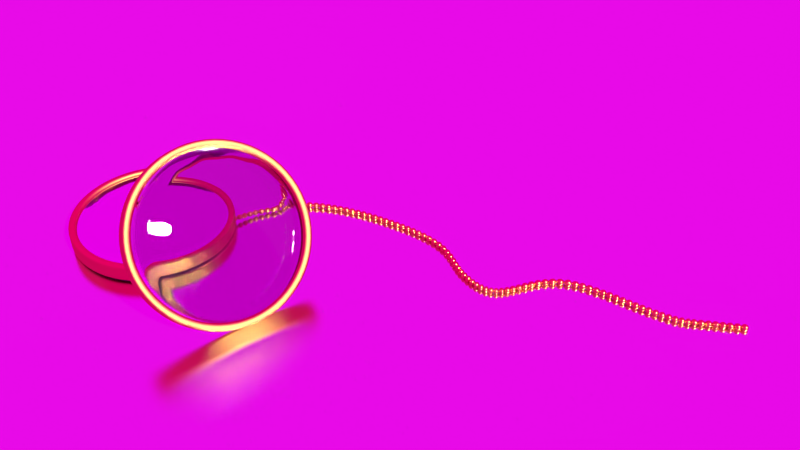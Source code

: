 # Source: Monocle.blend  (saved by Blender 2.63.0; exported with 4.5.12 LTS)
import bpy
from mathutils import Matrix  # noqa: F401  (used for matrix-valued properties, if any)

bpy.ops.wm.read_factory_settings(use_empty=True)
scene = bpy.context.scene
scene.name = 'Scene'

# ---- collections
col_collection_1 = bpy.data.collections.new('Collection 1'); scene.collection.children.link(col_collection_1)

# ---- images (referenced by path relative to the original .blend; pixels are not part of the script)
import os
ASSET_DIR = os.environ.get("B2B_ASSET_DIR", "")  # directory of the original .blend (textures are referenced by path, not embedded)
HERE = os.path.dirname(os.path.abspath(__file__))  # packed textures are extracted next to this script under _unpacked/

def load_image(name, relpath, width, height, colorspace="sRGB"):
    """Load a texture the original file referenced (path relative to the .blend, or extracted next to this script)."""
    p = next((c for c in (os.path.join(HERE, relpath), os.path.join(ASSET_DIR, relpath)) if relpath and os.path.exists(c)), "")
    if p:
        img = bpy.data.images.load(p, check_existing=True)
        img.name = name
    else:  # same state as the original file: an image datablock whose file is absent (Cycles renders it pink)
        img = bpy.data.images.new(name, width, height)
        img.source = "FILE"
        img.filepath = "//" + (relpath or name)
    img.colorspace_settings.name = colorspace
    return img
img_openfootagenet_werfenweng_austria_low_hdr = load_image('OpenfootageNET_Werfenweng_Austria_low.hdr', 'OpenfootageNET_Werfenweng_Austria_low.hdr', 1024, 1024, 'sRGB')

# ---- materials (node trees are filled in below, after node groups)
mat_body = bpy.data.materials.new('Body')
mat_body.alpha_threshold = 0.0
mat_body.roughness = 0.5
mat_body.line_color = (0.0, 0.0, 0.0, 1.0)
mat_glass = bpy.data.materials.new('Glass')
mat_glass.alpha_threshold = 0.0
mat_glass.roughness = 0.5
mat_glass.line_color = (0.0, 0.0, 0.0, 1.0)
mat_material_003 = bpy.data.materials.new('Material.003')
mat_material_003.alpha_threshold = 0.0
mat_material_003.roughness = 0.5
mat_material_003.line_color = (0.0, 0.0, 0.0, 1.0)
mat_material_001 = bpy.data.materials.new('Material.001')
mat_material_001.alpha_threshold = 0.0
mat_material_001.roughness = 0.5
mat_material_001.line_color = (0.0, 0.0, 0.0, 1.0)

# ---- material node trees
mat_body.use_nodes = True; mat_body.node_tree.nodes.clear()
_N = mat_body.node_tree.nodes; _L = mat_body.node_tree.links
n0 = _N.new('ShaderNodeOutputMaterial'); n0.name = 'Material Output'; n0.location = (300, 300)
n0.width = 120
n1 = _N.new('ShaderNodeBsdfAnisotropic'); n1.name = 'Glossy BSDF'; n1.location = (100, 300)
n1.distribution = 'BECKMANN'
n1.inputs[0].default_value = (0.8, 0.4846, 0.1193, 1.0)
n1.inputs[1].default_value = 0.5477
_L.new(n1.outputs[0], n0.inputs[0])
n0.is_active_output = True
mat_glass.use_nodes = True; mat_glass.node_tree.nodes.clear()
_N = mat_glass.node_tree.nodes; _L = mat_glass.node_tree.links
n0 = _N.new('ShaderNodeOutputMaterial'); n0.name = 'Material Output'; n0.location = (300, 300)
n0.width = 120
n1 = _N.new('ShaderNodeBsdfGlass'); n1.name = 'Glass BSDF'; n1.location = (100, 300)
n1.distribution = 'BECKMANN'
n1.inputs[0].default_value = (0.8, 0.8, 0.8, 1.0)
n1.inputs[2].default_value = 1.45
_L.new(n1.outputs[0], n0.inputs[0])
n0.is_active_output = True
mat_material_003.use_nodes = True; mat_material_003.node_tree.nodes.clear()
_N = mat_material_003.node_tree.nodes; _L = mat_material_003.node_tree.links
n0 = _N.new('ShaderNodeOutputMaterial'); n0.name = 'Material Output'; n0.location = (300, 300)
n0.width = 120
n1 = _N.new('ShaderNodeBsdfAnisotropic'); n1.name = 'Glossy BSDF'; n1.location = (100, 300)
n1.distribution = 'BECKMANN'
n1.inputs[0].default_value = (0.8, 0.485, 0.119, 1.0)
n1.inputs[1].default_value = 0.3162
_L.new(n1.outputs[0], n0.inputs[0])
n0.is_active_output = True
mat_material_001.use_nodes = True; mat_material_001.node_tree.nodes.clear()
_N = mat_material_001.node_tree.nodes; _L = mat_material_001.node_tree.links
n0 = _N.new('ShaderNodeOutputMaterial'); n0.name = 'Material Output'; n0.location = (300, 300)
n0.width = 120
n1 = _N.new('ShaderNodeMixShader'); n1.name = 'Mix Shader'; n1.location = (100, 300)
n1.width = 150
n1.inputs[0].default_value = 0.2
n2 = _N.new('ShaderNodeBsdfAnisotropic'); n2.name = 'Glossy BSDF'; n2.location = (-100, 300)
n2.distribution = 'BECKMANN'
n2.inputs[0].default_value = (1.0, 1.0, 1.0, 1.0)
n2.inputs[1].default_value = 0.2236
n3 = _N.new('ShaderNodeBsdfDiffuse'); n3.name = 'Diffuse BSDF'; n3.location = (-100, 300)
n3.inputs[0].default_value = (0.02365, 0.02365, 0.02365, 1.0)
n3.inputs[1].default_value = 0.2
_L.new(n1.outputs[0], n0.inputs[0])
_L.new(n2.outputs[0], n1.inputs[1])
_L.new(n3.outputs[0], n1.inputs[2])
n0.is_active_output = True

# ---- world
world_world = bpy.data.worlds.new('World'); scene.world = world_world
world_world.use_nodes = True; world_world.node_tree.nodes.clear()
_N = world_world.node_tree.nodes; _L = world_world.node_tree.links
n0 = _N.new('ShaderNodeOutputWorld'); n0.name = 'World Output'; n0.location = (300, 300)
n0.width = 120
n1 = _N.new('ShaderNodeBackground'); n1.name = 'Background'; n1.location = (10, 300)
n1.width = 150
n2 = _N.new('ShaderNodeTexEnvironment'); n2.name = 'Environment Texture'; n2.location = (-190, 300)
n2.width = 150
n2.image = img_openfootagenet_werfenweng_austria_low_hdr
_L.new(n1.outputs[0], n0.inputs[0])
_L.new(n2.outputs[0], n1.inputs[0])
n0.is_active_output = True
world_world.color = (0.0, 0.0, 0.0)
world_world.use_sun_shadow = False
world_world.sun_shadow_jitter_overblur = 0.0
world_world.cycles.sampling_method = 'MANUAL'
world_world.cycles.sample_map_resolution = 256

# ---- cameras
cam_camera = bpy.data.cameras.new('Camera')
cam_camera.clip_end = 100.0
cam_camera.lens = 35.0
cam_camera.sensor_width = 32.0
cam_camera.sensor_height = 18.0
cam_camera.ortho_scale = 7.314
cam_camera.dof.focus_distance = 0.0

# ---- meshes
me_circle_003 = bpy.data.meshes.new('Circle.003')
me_circle_003.from_pydata([(0.0, 0.0, 0.1), (0.0, 1.0, 0.0), (-0.3827, 0.9239, 0.0), (-0.7071, 0.7071, 0.0), (-0.9239, 0.3827, 0.0), (-1.0, -4.371e-08, 0.0), (-0.9239, -0.3827, 0.0), (-0.7071, -0.7071, 0.0), (-0.3827, -0.9239, 0.0), (-1.51e-07, -1.0, 0.0), (0.3827, -0.9239, 0.0), (0.7071, -0.7071, 0.0), (0.9239, -0.3827, 0.0), (1.0, 1.192e-08, 0.0), (0.9239, 0.3827, 0.0), (0.7071, 0.7071, 0.0), (0.3827, 0.9239, 0.0), (0.0, 0.0, -0.2), (0.0, 1.0, -0.1), (-0.3827, 0.9239, -0.1), (-0.7071, 0.7071, -0.1), (-0.9239, 0.3827, -0.1), (-1.0, -4.371e-08, -0.1), (-0.9239, -0.3827, -0.1), (-0.7071, -0.7071, -0.1), (-0.3827, -0.9239, -0.1), (-1.51e-07, -1.0, -0.1), (0.3827, -0.9239, -0.1), (0.7071, -0.7071, -0.1), (0.9239, -0.3827, -0.1), (1.0, 1.192e-08, -0.1), (0.9239, 0.3827, -0.1), (0.7071, 0.7071, -0.1), (0.3827, 0.9239, -0.1), (4.843e-09, 1.1, 0.005), (-0.421, 1.016, 0.005), (-0.7778, 0.7778, 0.005), (-1.016, 0.421, 0.005), (-1.1, -4.939e-08, 0.005), (-1.016, -0.421, 0.005), (-0.7778, -0.7778, 0.005), (-0.421, -1.016, 0.005), (-1.613e-07, -1.1, 0.005), (0.421, -1.016, 0.005), (0.7778, -0.7778, 0.005), (1.016, -0.421, 0.005), (1.1, 1.181e-08, 0.005), (1.016, 0.421, 0.005), (0.7778, 0.7778, 0.005), (0.421, 1.016, 0.005), (4.843e-09, 1.1, -0.105), (-0.421, 1.016, -0.105), (-0.7778, 0.7778, -0.105), (-1.016, 0.421, -0.105), (-1.1, -4.939e-08, -0.105), (-1.016, -0.421, -0.105), (-0.7778, -0.7778, -0.105), (-0.421, -1.016, -0.105), (-1.613e-07, -1.1, -0.105), (0.421, -1.016, -0.105), (0.7778, -0.7778, -0.105), (1.016, -0.421, -0.105), (1.1, 1.181e-08, -0.105), (1.016, 0.421, -0.105), (0.7778, 0.7778, -0.105), (0.421, 1.016, -0.105), (0.0, 1.0, 0.058), (-0.3827, 0.9239, 0.058), (-0.7071, 0.7071, 0.058), (-0.9239, 0.3827, 0.058), (-1.0, -4.371e-08, 0.058), (-0.9239, -0.3827, 0.058), (-0.7071, -0.7071, 0.058), (-0.3827, -0.9239, 0.058), (-1.51e-07, -1.0, 0.058), (0.3827, -0.9239, 0.058), (0.7071, -0.7071, 0.058), (0.9239, -0.3827, 0.058), (1.0, 1.192e-08, 0.058), (0.9239, 0.3827, 0.058), (0.7071, 0.7071, 0.058), (0.3827, 0.9239, 0.058), (0.0, 1.0, -0.158), (-0.3827, 0.9239, -0.158), (-0.7071, 0.7071, -0.158), (-0.9239, 0.3827, -0.158), (-1.0, -4.371e-08, -0.158), (-0.9239, -0.3827, -0.158), (-0.7071, -0.7071, -0.158), (-0.3827, -0.9239, -0.158), (-1.51e-07, -1.0, -0.158), (0.3827, -0.9239, -0.158), (0.7071, -0.7071, -0.158), (0.9239, -0.3827, -0.158), (1.0, 1.192e-08, -0.158), (0.9239, 0.3827, -0.158), (0.7071, 0.7071, -0.158), (0.3827, 0.9239, -0.158), (4.843e-09, 1.1, 0.0688), (-0.421, 1.016, 0.0688), (-0.7778, 0.7778, 0.0688), (-1.016, 0.421, 0.0688), (-1.1, -4.939e-08, 0.0688), (-1.016, -0.421, 0.0688), (-0.7778, -0.7778, 0.0688), (-0.421, -1.016, 0.0688), (-1.613e-07, -1.1, 0.0688), (0.421, -1.016, 0.0688), (0.7778, -0.7778, 0.0688), (1.016, -0.421, 0.0688), (1.1, 1.181e-08, 0.0688), (1.016, 0.421, 0.0688), (0.7778, 0.7778, 0.0688), (0.421, 1.016, 0.0688), (4.843e-09, 1.1, -0.1688), (-0.421, 1.016, -0.1688), (-0.7778, 0.7778, -0.1688), (-1.016, 0.421, -0.1688), (-1.1, -4.939e-08, -0.1688), (-1.016, -0.421, -0.1688), (-0.7778, -0.7778, -0.1688), (-0.421, -1.016, -0.1688), (-1.613e-07, -1.1, -0.1688), (0.421, -1.016, -0.1688), (0.7778, -0.7778, -0.1688), (1.016, -0.421, -0.1688), (1.1, 1.181e-08, -0.1688), (1.016, 0.421, -0.1688), (0.7778, 0.7778, -0.1688), (0.421, 1.016, -0.1688)], [], [(0, 2, 1), (0, 3, 2), (0, 4, 3), (0, 5, 4), (0, 6, 5), (0, 7, 6), (0, 8, 7), (0, 9, 8), (0, 10, 9), (0, 11, 10), (0, 12, 11), (0, 13, 12), (0, 14, 13), (0, 15, 14), (0, 16, 15), (0, 1, 16), (17, 18, 19), (17, 19, 20), (17, 20, 21), (17, 21, 22), (17, 22, 23), (17, 23, 24), (17, 24, 25), (17, 25, 26), (17, 26, 27), (17, 27, 28), (17, 28, 29), (17, 29, 30), (17, 30, 31), (17, 31, 32), (17, 32, 33), (17, 33, 18), (68, 67, 2, 3), (67, 66, 1, 2), (129, 128, 64, 65), (126, 125, 61, 62), (123, 122, 58, 59), (120, 119, 55, 56), (117, 116, 52, 53), (113, 98, 34, 49), (47, 46, 110, 111), (44, 43, 107, 108), (41, 40, 104, 105), (38, 37, 101, 102), (35, 34, 98, 99), (32, 31, 95, 96), (29, 28, 92, 93), (26, 25, 89, 90), (57, 56, 40, 41), (65, 64, 48, 49), (52, 51, 35, 36), (60, 59, 43, 44), (55, 54, 38, 39), (63, 62, 46, 47), (58, 57, 41, 42), (49, 34, 50, 65), (53, 52, 36, 37), (61, 60, 44, 45), (51, 50, 34, 35), (56, 55, 39, 40), (64, 63, 47, 48), (59, 58, 42, 43), (54, 53, 37, 38), (62, 61, 45, 46), (23, 22, 86, 87), (20, 19, 83, 84), (19, 18, 82, 83), (81, 80, 15, 16), (78, 77, 12, 13), (75, 74, 9, 10), (72, 71, 6, 7), (69, 68, 3, 4), (128, 127, 63, 64), (125, 124, 60, 61), (122, 121, 57, 58), (119, 118, 54, 55), (116, 115, 51, 52), (49, 48, 112, 113), (46, 45, 109, 110), (43, 42, 106, 107), (90, 89, 121, 122), (106, 105, 73, 74), (93, 92, 124, 125), (109, 108, 76, 77), (96, 95, 127, 128), (112, 111, 79, 80), (86, 85, 117, 118), (102, 101, 69, 70), (89, 88, 120, 121), (105, 104, 72, 73), (92, 91, 123, 124), (108, 107, 75, 76), (95, 94, 126, 127), (111, 110, 78, 79), (129, 114, 82, 97), (81, 66, 98, 113), (103, 102, 70, 71), (87, 86, 118, 119), (100, 99, 67, 68), (84, 83, 115, 116), (99, 98, 66, 67), (83, 82, 114, 115), (113, 112, 80, 81), (97, 96, 128, 129), (110, 109, 77, 78), (94, 93, 125, 126), (107, 106, 74, 75), (91, 90, 122, 123), (104, 103, 71, 72), (88, 87, 119, 120), (101, 100, 68, 69), (85, 84, 116, 117), (71, 70, 5, 6), (74, 73, 8, 9), (77, 76, 11, 12), (80, 79, 14, 15), (22, 21, 85, 86), (25, 24, 88, 89), (28, 27, 91, 92), (31, 30, 94, 95), (97, 82, 18, 33), (36, 35, 99, 100), (39, 38, 102, 103), (42, 41, 105, 106), (45, 44, 108, 109), (48, 47, 111, 112), (115, 114, 50, 51), (118, 117, 53, 54), (121, 120, 56, 57), (124, 123, 59, 60), (127, 126, 62, 63), (65, 50, 114, 129), (70, 69, 4, 5), (73, 72, 7, 8), (76, 75, 10, 11), (79, 78, 13, 14), (16, 1, 66, 81), (21, 20, 84, 85), (24, 23, 87, 88), (27, 26, 90, 91), (30, 29, 93, 94), (33, 32, 96, 97), (37, 36, 100, 101), (40, 39, 103, 104)])
me_circle_003.polygons.foreach_set('use_smooth', [True] * 144)
me_circle_003.polygons.foreach_set('material_index', [1, 1, 1, 1, 1, 1, 1, 1, 1, 1, 1, 1, 1, 1, 1, 1, 1, 1, 1, 1, 1, 1, 1, 1, 1, 1, 1, 1, 1, 1, 1, 1, 0, 0, 0, 0, 0, 0, 0, 0, 0, 0, 0, 0, 0, 0, 0, 0, 0, 0, 0, 0, 0, 0, 0, 0, 0, 0, 0, 0, 0, 0, 0, 0, 0, 0, 0, 0, 0, 0, 0, 0, 0, 0, 0, 0, 0, 0, 0, 0, 0, 0, 0, 0, 0, 0, 0, 0, 0, 0, 0, 0, 0, 0, 0, 0, 0, 0, 0, 0, 0, 0, 0, 0, 0, 0, 0, 0, 0, 0, 0, 0, 0, 0, 0, 0, 0, 0, 0, 0, 0, 0, 0, 0, 0, 0, 0, 0, 0, 0, 0, 0, 0, 0, 0, 0, 0, 0, 0, 0, 0, 0, 0, 0])
_k = {(1, 2): 1.0, (2, 3): 1.0, (3, 4): 1.0, (4, 5): 1.0, (5, 6): 1.0, (6, 7): 1.0, (7, 8): 1.0, (8, 9): 1.0, (9, 10): 1.0, (10, 11): 1.0, (11, 12): 1.0, (12, 13): 1.0, (13, 14): 1.0, (14, 15): 1.0, (15, 16): 1.0, (1, 16): 1.0, (18, 19): 1.0, (19, 20): 1.0, (20, 21): 1.0, (21, 22): 1.0, (22, 23): 1.0, (23, 24): 1.0, (24, 25): 1.0, (25, 26): 1.0, (26, 27): 1.0, (27, 28): 1.0, (28, 29): 1.0, (29, 30): 1.0, (30, 31): 1.0, (31, 32): 1.0, (32, 33): 1.0, (18, 33): 1.0}
me_circle_003.attributes.new('crease_edge', 'FLOAT', 'EDGE').data.foreach_set('value', [_k.get((min(e.vertices), max(e.vertices)), 0.0) for e in me_circle_003.edges])
me_circle_003.materials.append(mat_body)
me_circle_003.materials.append(mat_glass)
me_circle_003.use_remesh_preserve_volume = False
me_circle_003.use_remesh_preserve_attributes = False
me_circle_003.use_mirror_vertex_groups = False
me_circle_003.update()
me_sphere = bpy.data.meshes.new('Sphere')
me_sphere.from_pydata([(-0.1951, 0.0, 0.9808), (-0.3827, 0.0, 0.9239), (-0.5556, 0.0, 0.8315), (-0.7071, 0.0, 0.7071), (-0.8315, 0.0, 0.5556), (-0.9239, 0.0, 0.3827), (-0.9808, 0.0, 0.1951), (-1.0, 0.0, 7.55e-08), (-0.9808, 0.0, -0.1951), (-0.9239, 0.0, -0.3827), (-0.8315, 0.0, -0.5556), (-0.7071, 0.0, -0.7071), (-0.5556, 0.0, -0.8315), (-0.3827, 0.0, -0.9239), (-0.1951, 0.0, -0.9808), (-0.1913, 0.03806, 0.9808), (-0.3753, 0.07466, 0.9239), (-0.5449, 0.1084, 0.8315), (-0.6935, 0.1379, 0.7071), (-0.8155, 0.1622, 0.5556), (-0.9061, 0.1802, 0.3827), (-0.9619, 0.1913, 0.1951), (-0.9808, 0.1951, 1.192e-07), (-0.9619, 0.1913, -0.1951), (-0.9061, 0.1802, -0.3827), (-0.8155, 0.1622, -0.5556), (-0.6935, 0.1379, -0.7071), (-0.5449, 0.1084, -0.8315), (-0.3753, 0.07466, -0.9239), (-0.1913, 0.03806, -0.9808), (-0.1802, 0.07466, 0.9808), (-0.3536, 0.1464, 0.9239), (-0.5133, 0.2126, 0.8315), (-0.6533, 0.2706, 0.7071), (-0.7682, 0.3182, 0.5556), (-0.8536, 0.3536, 0.3827), (-0.9061, 0.3753, 0.1951), (-0.9239, 0.3827, 1.192e-07), (-0.9061, 0.3753, -0.1951), (-0.8536, 0.3536, -0.3827), (-0.7682, 0.3182, -0.5556), (-0.6533, 0.2706, -0.7071), (-0.5133, 0.2126, -0.8315), (-0.3536, 0.1464, -0.9239), (-0.1802, 0.07466, -0.9808), (-0.1622, 0.1084, 0.9808), (-0.3182, 0.2126, 0.9239), (-0.4619, 0.3087, 0.8315), (-0.5879, 0.3928, 0.7071), (-0.6913, 0.4619, 0.5556), (-0.7682, 0.5133, 0.3827), (-0.8155, 0.5449, 0.1951), (-0.8315, 0.5556, 1.192e-07), (-0.8155, 0.5449, -0.1951), (-0.7682, 0.5133, -0.3827), (-0.6913, 0.4619, -0.5556), (-0.5879, 0.3928, -0.7071), (-0.4619, 0.3087, -0.8315), (-0.3182, 0.2126, -0.9239), (-0.1622, 0.1084, -0.9808), (-0.1379, 0.1379, 0.9808), (-0.2706, 0.2706, 0.9239), (-0.3928, 0.3928, 0.8315), (-0.5, 0.5, 0.7071), (-0.5879, 0.5879, 0.5556), (-0.6533, 0.6533, 0.3827), (-0.6935, 0.6935, 0.1951), (-0.7071, 0.7071, 1.192e-07), (-0.6935, 0.6935, -0.1951), (-0.6533, 0.6533, -0.3827), (-0.5879, 0.5879, -0.5556), (-0.5, 0.5, -0.7071), (-0.3928, 0.3928, -0.8315), (-0.2706, 0.2706, -0.9239), (-0.1379, 0.1379, -0.9808), (-0.1084, 0.1622, 0.9808), (-0.2126, 0.3182, 0.9239), (-0.3087, 0.4619, 0.8315), (-0.3928, 0.5879, 0.7071), (-0.4619, 0.6913, 0.5556), (-0.5133, 0.7682, 0.3827), (-0.5449, 0.8155, 0.1951), (-0.5556, 0.8315, 1.192e-07), (-0.5449, 0.8155, -0.1951), (-0.5133, 0.7682, -0.3827), (-0.4619, 0.6913, -0.5556), (-0.3928, 0.5879, -0.7071), (-0.3087, 0.4619, -0.8315), (-0.2126, 0.3182, -0.9239), (-0.1084, 0.1622, -0.9808), (-0.07466, 0.1802, 0.9808), (-0.1464, 0.3536, 0.9239), (-0.2126, 0.5133, 0.8315), (-0.2706, 0.6533, 0.7071), (-0.3182, 0.7682, 0.5556), (-0.3536, 0.8536, 0.3827), (-0.3753, 0.9061, 0.1951), (-0.3827, 0.9239, 1.192e-07), (-0.3753, 0.9061, -0.1951), (-0.3536, 0.8536, -0.3827), (-0.3182, 0.7682, -0.5556), (-0.2706, 0.6533, -0.7071), (-0.2126, 0.5133, -0.8315), (-0.1464, 0.3536, -0.9239), (-0.07466, 0.1802, -0.9808), (-0.03806, 0.1913, 0.9808), (-0.07466, 0.3753, 0.9239), (-0.1084, 0.5449, 0.8315), (-0.1379, 0.6935, 0.7071), (-0.1622, 0.8155, 0.5556), (-0.1802, 0.9061, 0.3827), (-0.1913, 0.9619, 0.1951), (-0.1951, 0.9808, 1.192e-07), (-0.1913, 0.9619, -0.1951), (-0.1802, 0.9061, -0.3827), (-0.1622, 0.8155, -0.5556), (-0.1379, 0.6935, -0.7071), (-0.1084, 0.5449, -0.8315), (-0.07466, 0.3753, -0.9239), (-0.03806, 0.1913, -0.9808), (3.344e-07, 0.1951, 0.9808), (3.711e-07, 0.3827, 0.9239), (4.075e-07, 0.5556, 0.8315), (3.591e-07, 0.7071, 0.7071), (4.155e-07, 0.8315, 0.5556), (3.669e-07, 0.9239, 0.3827), (4.298e-07, 0.9808, 0.1951), (4.016e-07, 1.0, 1.192e-07), (3.713e-07, 0.9808, -0.1951), (3.231e-07, 0.9239, -0.3827), (4.155e-07, 0.8315, -0.5556), (3.591e-07, 0.7071, -0.7071), (4.032e-07, 0.5556, -0.8315), (3.289e-07, 0.3827, -0.9239), (3.346e-07, 0.1951, -0.9808), (0.03806, 0.1913, 0.9808), (0.07466, 0.3753, 0.9239), (0.1084, 0.5449, 0.8315), (0.138, 0.6935, 0.7071), (0.1622, 0.8155, 0.5556), (0.1802, 0.9061, 0.3827), (0.1913, 0.9619, 0.1951), (0.1951, 0.9808, 1.192e-07), (0.1913, 0.9619, -0.1951), (0.1802, 0.9061, -0.3827), (0.1622, 0.8155, -0.5556), (0.138, 0.6935, -0.7071), (0.1084, 0.5449, -0.8315), (0.07466, 0.3753, -0.9239), (0.03806, 0.1913, -0.9808), (0.07466, 0.1802, 0.9808), (0.1464, 0.3536, 0.9239), (0.2126, 0.5133, 0.8315), (0.2706, 0.6533, 0.7071), (0.3182, 0.7682, 0.5556), (0.3536, 0.8536, 0.3827), (0.3753, 0.9061, 0.1951), (0.3827, 0.9239, 1.192e-07), (0.3753, 0.9061, -0.1951), (0.3536, 0.8536, -0.3827), (0.3182, 0.7682, -0.5556), (0.2706, 0.6533, -0.7071), (0.2126, 0.5133, -0.8315), (0.1464, 0.3536, -0.9239), (0.07466, 0.1802, -0.9808), (0.1084, 0.1622, 0.9808), (0.2126, 0.3182, 0.9239), (0.3087, 0.4619, 0.8315), (0.3928, 0.5879, 0.7071), (0.4619, 0.6913, 0.5556), (0.5133, 0.7682, 0.3827), (0.5449, 0.8155, 0.1951), (0.5556, 0.8315, 1.192e-07), (0.5449, 0.8155, -0.1951), (0.5133, 0.7682, -0.3827), (0.4619, 0.6913, -0.5556), (0.3928, 0.5879, -0.7071), (0.3087, 0.4619, -0.8315), (0.2126, 0.3182, -0.9239), (0.1084, 0.1622, -0.9808), (0.138, 0.1379, 0.9808), (0.2706, 0.2706, 0.9239), (0.3928, 0.3928, 0.8315), (0.5, 0.5, 0.7071), (0.5879, 0.5879, 0.5556), (0.6533, 0.6533, 0.3827), (0.6935, 0.6935, 0.1951), (0.7071, 0.7071, 1.192e-07), (0.6935, 0.6935, -0.1951), (0.6533, 0.6533, -0.3827), (0.5879, 0.5879, -0.5556), (0.5, 0.5, -0.7071), (0.3928, 0.3928, -0.8315), (0.2706, 0.2706, -0.9239), (0.138, 0.1379, -0.9808), (0.1622, 0.1084, 0.9808), (0.3182, 0.2126, 0.9239), (0.4619, 0.3087, 0.8315), (0.5879, 0.3928, 0.7071), (0.6913, 0.4619, 0.5556), (0.7682, 0.5133, 0.3827), (0.8155, 0.5449, 0.1951), (0.8315, 0.5556, 1.192e-07), (0.8155, 0.5449, -0.1951), (0.7682, 0.5133, -0.3827), (0.6913, 0.4619, -0.5556), (0.5879, 0.3928, -0.7071), (0.4619, 0.3087, -0.8315), (0.3182, 0.2126, -0.9239), (0.1622, 0.1084, -0.9808), (0.1802, 0.07466, 0.9808), (0.3536, 0.1464, 0.9239), (0.5133, 0.2126, 0.8315), (0.6533, 0.2706, 0.7071), (0.7682, 0.3182, 0.5556), (0.8536, 0.3536, 0.3827), (0.9061, 0.3753, 0.1951), (0.9239, 0.3827, 1.192e-07), (0.9061, 0.3753, -0.1951), (0.8536, 0.3536, -0.3827), (0.7682, 0.3182, -0.5556), (0.6533, 0.2706, -0.7071), (0.5133, 0.2126, -0.8315), (0.3536, 0.1464, -0.9239), (0.1802, 0.07466, -0.9808), (0.1913, 0.03806, 0.9808), (0.3753, 0.07466, 0.9239), (0.5449, 0.1084, 0.8315), (0.6935, 0.1379, 0.7071), (0.8155, 0.1622, 0.5556), (0.9061, 0.1802, 0.3827), (0.9619, 0.1913, 0.1951), (0.9808, 0.1951, 1.192e-07), (0.9619, 0.1913, -0.1951), (0.9061, 0.1802, -0.3827), (0.8155, 0.1622, -0.5556), (0.6935, 0.1379, -0.7071), (0.5449, 0.1084, -0.8315), (0.3753, 0.07466, -0.9239), (0.1913, 0.03806, -0.9808), (0.1951, -1.811e-08, 0.9808), (0.3827, -7.168e-08, 0.9239), (0.5556, -1.155e-07, 0.8315), (0.7071, -1.037e-07, 0.7071), (0.8315, -1.455e-07, 0.5556), (0.9239, -6.463e-08, 0.3827), (0.9808, -1.335e-07, 0.1951), (1.0, -1.199e-07, 1.192e-07), (0.9808, -1.129e-07, -0.1951), (0.9239, -3.839e-08, -0.3827), (0.8315, -1.455e-07, -0.5556), (0.7071, -1.037e-07, -0.7071), (0.5556, -1.155e-07, -0.8315), (0.3827, -4.261e-08, -0.9239), (0.1951, -1.47e-08, -0.9808), (0.1913, -0.03806, 0.9808), (0.3753, -0.07466, 0.9239), (0.5449, -0.1084, 0.8315), (0.6935, -0.1379, 0.7071), (0.8155, -0.1622, 0.5556), (0.9061, -0.1802, 0.3827), (0.9619, -0.1913, 0.1951), (0.9808, -0.1951, 1.192e-07), (0.9619, -0.1913, -0.1951), (0.9061, -0.1802, -0.3827), (0.8155, -0.1622, -0.5556), (0.6935, -0.1379, -0.7071), (0.5449, -0.1084, -0.8315), (0.3753, -0.07466, -0.9239), (0.1913, -0.03806, -0.9808), (0.1802, -0.07466, 0.9808), (0.3536, -0.1464, 0.9239), (0.5133, -0.2126, 0.8315), (0.6533, -0.2706, 0.7071), (0.7682, -0.3182, 0.5556), (0.8536, -0.3536, 0.3827), (0.9061, -0.3753, 0.1951), (0.9239, -0.3827, 1.192e-07), (0.9061, -0.3753, -0.1951), (0.8536, -0.3536, -0.3827), (0.7682, -0.3182, -0.5556), (0.6533, -0.2706, -0.7071), (0.5133, -0.2126, -0.8315), (0.3536, -0.1464, -0.9239), (0.1802, -0.07466, -0.9808), (0.1622, -0.1084, 0.9808), (0.3182, -0.2126, 0.9239), (0.4619, -0.3087, 0.8315), (0.5879, -0.3928, 0.7071), (0.6913, -0.4619, 0.5556), (0.7682, -0.5133, 0.3827), (0.8155, -0.5449, 0.1951), (0.8315, -0.5556, 1.192e-07), (0.8155, -0.5449, -0.1951), (0.7682, -0.5133, -0.3827), (0.6913, -0.4619, -0.5556), (0.5879, -0.3928, -0.7071), (0.4619, -0.3087, -0.8315), (0.3182, -0.2126, -0.9239), (0.1622, -0.1084, -0.9808), (0.138, -0.1379, 0.9808), (0.2706, -0.2706, 0.9239), (0.3928, -0.3928, 0.8315), (0.5, -0.5, 0.7071), (0.5879, -0.5879, 0.5556), (0.6533, -0.6533, 0.3827), (0.6935, -0.6935, 0.1951), (0.7071, -0.7071, 1.192e-07), (0.6935, -0.6935, -0.1951), (0.6533, -0.6533, -0.3827), (0.5879, -0.5879, -0.5556), (0.5, -0.5, -0.7071), (0.3928, -0.3928, -0.8315), (0.2706, -0.2706, -0.9239), (0.138, -0.1379, -0.9808), (0.1084, -0.1622, 0.9808), (0.2126, -0.3182, 0.9239), (0.3087, -0.4619, 0.8315), (0.3928, -0.5879, 0.7071), (0.4619, -0.6913, 0.5556), (0.5133, -0.7682, 0.3827), (0.5449, -0.8155, 0.1951), (0.5556, -0.8315, 1.192e-07), (0.5449, -0.8155, -0.1951), (0.5133, -0.7682, -0.3827), (0.4619, -0.6913, -0.5556), (0.3928, -0.5879, -0.7071), (0.3087, -0.4619, -0.8315), (0.2126, -0.3182, -0.9239), (0.1084, -0.1622, -0.9808), (3.258e-07, 0.0, -1.0), (0.07466, -0.1802, 0.9808), (0.1464, -0.3536, 0.9239), (0.2126, -0.5133, 0.8315), (0.2706, -0.6533, 0.7071), (0.3182, -0.7682, 0.5556), (0.3536, -0.8536, 0.3827), (0.3753, -0.9061, 0.1951), (0.3827, -0.9239, 1.192e-07), (0.3753, -0.9061, -0.1951), (0.3536, -0.8536, -0.3827), (0.3182, -0.7682, -0.5556), (0.2706, -0.6533, -0.7071), (0.2126, -0.5133, -0.8315), (0.1464, -0.3536, -0.9239), (0.07466, -0.1802, -0.9808), (0.03806, -0.1913, 0.9808), (0.07466, -0.3753, 0.9239), (0.1084, -0.5449, 0.8315), (0.1379, -0.6935, 0.7071), (0.1622, -0.8155, 0.5556), (0.1802, -0.9061, 0.3827), (0.1913, -0.9619, 0.1951), (0.1951, -0.9808, 1.192e-07), (0.1913, -0.9619, -0.1951), (0.1802, -0.9061, -0.3827), (0.1622, -0.8155, -0.5556), (0.1379, -0.6935, -0.7071), (0.1084, -0.5449, -0.8315), (0.07466, -0.3753, -0.9239), (0.03806, -0.1913, -0.9808), (2.945e-07, -0.1951, 0.9808), (2.131e-07, -0.3827, 0.9239), (1.648e-07, -0.5556, 0.8315), (1.87e-07, -0.7071, 0.7071), (1.452e-07, -0.8315, 0.5556), (1.499e-07, -0.9239, 0.3827), (1.98e-07, -0.9808, 0.1951), (1.123e-07, -1.0, 1.192e-07), (8.41e-08, -0.9808, -0.1951), (2.725e-07, -0.9239, -0.3827), (1.452e-07, -0.8315, -0.5556), (1.87e-07, -0.7071, -0.7071), (1.648e-07, -0.5556, -0.8315), (2.553e-07, -0.3827, -0.9239), (2.95e-07, -0.1951, -0.9808), (-0.03806, -0.1913, 0.9808), (-0.07466, -0.3753, 0.9239), (-0.1084, -0.5449, 0.8315), (-0.1379, -0.6935, 0.7071), (-0.1622, -0.8155, 0.5556), (-0.1802, -0.9061, 0.3827), (-0.1913, -0.9619, 0.1951), (-0.1951, -0.9808, 1.192e-07), (-0.1913, -0.9619, -0.1951), (-0.1802, -0.9061, -0.3827), (-0.1622, -0.8155, -0.5556), (-0.1379, -0.6935, -0.7071), (-0.1084, -0.5449, -0.8315), (-0.07466, -0.3753, -0.9239), (-0.03806, -0.1913, -0.9808), (-0.07466, -0.1802, 0.9808), (-0.1464, -0.3536, 0.9239), (-0.2126, -0.5133, 0.8315), (-0.2706, -0.6533, 0.7071), (-0.3182, -0.7682, 0.5556), (-0.3536, -0.8536, 0.3827), (-0.3753, -0.9061, 0.1951), (-0.3827, -0.9239, 1.192e-07), (-0.3753, -0.9061, -0.1951), (-0.3536, -0.8536, -0.3827), (-0.3182, -0.7682, -0.5556), (-0.2706, -0.6533, -0.7071), (-0.2126, -0.5133, -0.8315), (-0.1464, -0.3536, -0.9239), (-0.07466, -0.1802, -0.9808), (-0.1084, -0.1622, 0.9808), (-0.2126, -0.3182, 0.9239), (-0.3087, -0.4619, 0.8315), (-0.3928, -0.5879, 0.7071), (-0.4619, -0.6913, 0.5556), (-0.5133, -0.7682, 0.3827), (-0.5449, -0.8155, 0.1951), (-0.5556, -0.8315, 1.192e-07), (-0.5449, -0.8155, -0.1951), (-0.5133, -0.7682, -0.3827), (-0.4619, -0.6913, -0.5556), (-0.3928, -0.5879, -0.7071), (-0.3087, -0.4619, -0.8315), (-0.2126, -0.3182, -0.9239), (-0.1084, -0.1622, -0.9808), (-0.1379, -0.1379, 0.9808), (-0.2706, -0.2706, 0.9239), (-0.3928, -0.3928, 0.8315), (-0.5, -0.5, 0.7071), (-0.5879, -0.5879, 0.5556), (-0.6533, -0.6533, 0.3827), (-0.6935, -0.6935, 0.1951), (-0.7071, -0.7071, 1.192e-07), (-0.6935, -0.6935, -0.1951), (-0.6533, -0.6533, -0.3827), (-0.5879, -0.5879, -0.5556), (-0.5, -0.5, -0.7071), (-0.3928, -0.3928, -0.8315), (-0.2706, -0.2706, -0.9239), (-0.1379, -0.1379, -0.9808), (-0.1622, -0.1084, 0.9808), (-0.3182, -0.2126, 0.9239), (-0.4619, -0.3087, 0.8315), (-0.5879, -0.3928, 0.7071), (-0.6913, -0.4619, 0.5556), (-0.7682, -0.5133, 0.3827), (-0.8155, -0.5449, 0.1951), (-0.8315, -0.5556, 1.192e-07), (-0.8155, -0.5449, -0.1951), (-0.7682, -0.5133, -0.3827), (-0.6913, -0.4619, -0.5556), (-0.5879, -0.3928, -0.7071), (-0.4619, -0.3087, -0.8315), (-0.3182, -0.2126, -0.9239), (-0.1622, -0.1084, -0.9808), (2.48e-08, -1.247e-07, 1.0), (-0.1802, -0.07466, 0.9808), (-0.3536, -0.1464, 0.9239), (-0.5133, -0.2126, 0.8315), (-0.6533, -0.2706, 0.7071), (-0.7682, -0.3182, 0.5556), (-0.8536, -0.3536, 0.3827), (-0.9061, -0.3753, 0.1951), (-0.9239, -0.3827, 1.192e-07), (-0.9061, -0.3753, -0.1951), (-0.8536, -0.3536, -0.3827), (-0.7682, -0.3182, -0.5556), (-0.6533, -0.2706, -0.7071), (-0.5133, -0.2126, -0.8315), (-0.3536, -0.1464, -0.9239), (-0.1802, -0.07466, -0.9808), (-0.1913, -0.03806, 0.9808), (-0.3753, -0.07466, 0.9239), (-0.5449, -0.1084, 0.8315), (-0.6935, -0.1379, 0.7071), (-0.8155, -0.1622, 0.5556), (-0.9061, -0.1802, 0.3827), (-0.9619, -0.1913, 0.1951), (-0.9808, -0.1951, 1.192e-07), (-0.9619, -0.1913, -0.1951), (-0.9061, -0.1802, -0.3827), (-0.8155, -0.1622, -0.5556), (-0.6935, -0.1379, -0.7071), (-0.5449, -0.1084, -0.8315), (-0.3753, -0.07466, -0.9239), (-0.1913, -0.03806, -0.9808)], [], [(16, 17, 2, 1), (27, 28, 13, 12), (22, 23, 8, 7), (17, 18, 3, 2), (28, 29, 14, 13), (23, 24, 9, 8), (18, 19, 4, 3), (24, 25, 10, 9), (19, 20, 5, 4), (25, 26, 11, 10), (20, 21, 6, 5), (15, 16, 1, 0), (26, 27, 12, 11), (21, 22, 7, 6), (36, 37, 22, 21), (31, 32, 17, 16), (42, 43, 28, 27), (37, 38, 23, 22), (32, 33, 18, 17), (43, 44, 29, 28), (38, 39, 24, 23), (33, 34, 19, 18), (39, 40, 25, 24), (34, 35, 20, 19), (40, 41, 26, 25), (35, 36, 21, 20), (30, 31, 16, 15), (41, 42, 27, 26), (55, 56, 41, 40), (50, 51, 36, 35), (45, 46, 31, 30), (56, 57, 42, 41), (51, 52, 37, 36), (46, 47, 32, 31), (57, 58, 43, 42), (52, 53, 38, 37), (47, 48, 33, 32), (58, 59, 44, 43), (53, 54, 39, 38), (48, 49, 34, 33), (54, 55, 40, 39), (49, 50, 35, 34), (69, 70, 55, 54), (64, 65, 50, 49), (70, 71, 56, 55), (65, 66, 51, 50), (60, 61, 46, 45), (71, 72, 57, 56), (66, 67, 52, 51), (61, 62, 47, 46), (72, 73, 58, 57), (67, 68, 53, 52), (62, 63, 48, 47), (73, 74, 59, 58), (68, 69, 54, 53), (63, 64, 49, 48), (88, 89, 74, 73), (83, 84, 69, 68), (78, 79, 64, 63), (84, 85, 70, 69), (79, 80, 65, 64), (85, 86, 71, 70), (80, 81, 66, 65), (75, 76, 61, 60), (86, 87, 72, 71), (81, 82, 67, 66), (76, 77, 62, 61), (87, 88, 73, 72), (82, 83, 68, 67), (77, 78, 63, 62), (91, 92, 77, 76), (102, 103, 88, 87), (97, 98, 83, 82), (92, 93, 78, 77), (103, 104, 89, 88), (98, 99, 84, 83), (93, 94, 79, 78), (99, 100, 85, 84), (94, 95, 80, 79), (100, 101, 86, 85), (95, 96, 81, 80), (90, 91, 76, 75), (101, 102, 87, 86), (96, 97, 82, 81), (110, 111, 96, 95), (105, 106, 91, 90), (116, 117, 102, 101), (111, 112, 97, 96), (106, 107, 92, 91), (117, 118, 103, 102), (112, 113, 98, 97), (107, 108, 93, 92), (118, 119, 104, 103), (113, 114, 99, 98), (108, 109, 94, 93), (114, 115, 100, 99), (109, 110, 95, 94), (115, 116, 101, 100), (129, 130, 115, 114), (124, 125, 110, 109), (130, 131, 116, 115), (125, 126, 111, 110), (120, 121, 106, 105), (131, 132, 117, 116), (126, 127, 112, 111), (121, 122, 107, 106), (132, 133, 118, 117), (127, 128, 113, 112), (122, 123, 108, 107), (133, 134, 119, 118), (128, 129, 114, 113), (123, 124, 109, 108), (148, 149, 134, 133), (143, 144, 129, 128), (138, 139, 124, 123), (144, 145, 130, 129), (139, 140, 125, 124), (145, 146, 131, 130), (140, 141, 126, 125), (135, 136, 121, 120), (146, 147, 132, 131), (141, 142, 127, 126), (136, 137, 122, 121), (147, 148, 133, 132), (142, 143, 128, 127), (137, 138, 123, 122), (151, 152, 137, 136), (162, 163, 148, 147), (157, 158, 143, 142), (152, 153, 138, 137), (163, 164, 149, 148), (158, 159, 144, 143), (153, 154, 139, 138), (159, 160, 145, 144), (154, 155, 140, 139), (160, 161, 146, 145), (155, 156, 141, 140), (150, 151, 136, 135), (161, 162, 147, 146), (156, 157, 142, 141), (170, 171, 156, 155), (165, 166, 151, 150), (176, 177, 162, 161), (171, 172, 157, 156), (166, 167, 152, 151), (177, 178, 163, 162), (172, 173, 158, 157), (167, 168, 153, 152), (178, 179, 164, 163), (173, 174, 159, 158), (168, 169, 154, 153), (174, 175, 160, 159), (169, 170, 155, 154), (175, 176, 161, 160), (189, 190, 175, 174), (184, 185, 170, 169), (190, 191, 176, 175), (185, 186, 171, 170), (180, 181, 166, 165), (191, 192, 177, 176), (186, 187, 172, 171), (181, 182, 167, 166), (192, 193, 178, 177), (187, 188, 173, 172), (182, 183, 168, 167), (193, 194, 179, 178), (188, 189, 174, 173), (183, 184, 169, 168), (208, 209, 194, 193), (203, 204, 189, 188), (198, 199, 184, 183), (204, 205, 190, 189), (199, 200, 185, 184), (205, 206, 191, 190), (200, 201, 186, 185), (195, 196, 181, 180), (206, 207, 192, 191), (201, 202, 187, 186), (196, 197, 182, 181), (207, 208, 193, 192), (202, 203, 188, 187), (197, 198, 183, 182), (222, 223, 208, 207), (217, 218, 203, 202), (212, 213, 198, 197), (223, 224, 209, 208), (218, 219, 204, 203), (213, 214, 199, 198), (219, 220, 205, 204), (214, 215, 200, 199), (220, 221, 206, 205), (215, 216, 201, 200), (210, 211, 196, 195), (221, 222, 207, 206), (216, 217, 202, 201), (211, 212, 197, 196), (225, 226, 211, 210), (236, 237, 222, 221), (231, 232, 217, 216), (226, 227, 212, 211), (237, 238, 223, 222), (232, 233, 218, 217), (227, 228, 213, 212), (238, 239, 224, 223), (233, 234, 219, 218), (228, 229, 214, 213), (234, 235, 220, 219), (229, 230, 215, 214), (235, 236, 221, 220), (230, 231, 216, 215), (244, 245, 230, 229), (250, 251, 236, 235), (245, 246, 231, 230), (240, 241, 226, 225), (251, 252, 237, 236), (246, 247, 232, 231), (241, 242, 227, 226), (252, 253, 238, 237), (247, 248, 233, 232), (242, 243, 228, 227), (253, 254, 239, 238), (248, 249, 234, 233), (243, 244, 229, 228), (249, 250, 235, 234), (263, 264, 249, 248), (258, 259, 244, 243), (264, 265, 250, 249), (259, 260, 245, 244), (265, 266, 251, 250), (260, 261, 246, 245), (255, 256, 241, 240), (266, 267, 252, 251), (261, 262, 247, 246), (256, 257, 242, 241), (267, 268, 253, 252), (262, 263, 248, 247), (257, 258, 243, 242), (268, 269, 254, 253), (282, 283, 268, 267), (277, 278, 263, 262), (272, 273, 258, 257), (283, 284, 269, 268), (278, 279, 264, 263), (273, 274, 259, 258), (279, 280, 265, 264), (274, 275, 260, 259), (280, 281, 266, 265), (275, 276, 261, 260), (270, 271, 256, 255), (281, 282, 267, 266), (276, 277, 262, 261), (271, 272, 257, 256), (285, 286, 271, 270), (296, 297, 282, 281), (291, 292, 277, 276), (286, 287, 272, 271), (297, 298, 283, 282), (292, 293, 278, 277), (287, 288, 273, 272), (298, 299, 284, 283), (293, 294, 279, 278), (288, 289, 274, 273), (294, 295, 280, 279), (289, 290, 275, 274), (295, 296, 281, 280), (290, 291, 276, 275), (304, 305, 290, 289), (310, 311, 296, 295), (305, 306, 291, 290), (300, 301, 286, 285), (311, 312, 297, 296), (306, 307, 292, 291), (301, 302, 287, 286), (312, 313, 298, 297), (307, 308, 293, 292), (302, 303, 288, 287), (313, 314, 299, 298), (308, 309, 294, 293), (303, 304, 289, 288), (309, 310, 295, 294), (323, 324, 309, 308), (318, 319, 304, 303), (324, 325, 310, 309), (319, 320, 305, 304), (325, 326, 311, 310), (320, 321, 306, 305), (315, 316, 301, 300), (326, 327, 312, 311), (321, 322, 307, 306), (316, 317, 302, 301), (327, 328, 313, 312), (322, 323, 308, 307), (317, 318, 303, 302), (328, 329, 314, 313), (343, 344, 328, 327), (338, 339, 323, 322), (333, 334, 318, 317), (344, 345, 329, 328), (339, 340, 324, 323), (334, 335, 319, 318), (340, 341, 325, 324), (335, 336, 320, 319), (341, 342, 326, 325), (336, 337, 321, 320), (331, 332, 316, 315), (342, 343, 327, 326), (337, 338, 322, 321), (332, 333, 317, 316), (357, 358, 343, 342), (352, 353, 338, 337), (347, 348, 333, 332), (358, 359, 344, 343), (353, 354, 339, 338), (348, 349, 334, 333), (359, 360, 345, 344), (354, 355, 340, 339), (349, 350, 335, 334), (355, 356, 341, 340), (350, 351, 336, 335), (356, 357, 342, 341), (351, 352, 337, 336), (346, 347, 332, 331), (371, 372, 357, 356), (366, 367, 352, 351), (361, 362, 347, 346), (372, 373, 358, 357), (367, 368, 353, 352), (362, 363, 348, 347), (373, 374, 359, 358), (368, 369, 354, 353), (363, 364, 349, 348), (374, 375, 360, 359), (369, 370, 355, 354), (364, 365, 350, 349), (370, 371, 356, 355), (365, 366, 351, 350), (379, 380, 365, 364), (385, 386, 371, 370), (380, 381, 366, 365), (386, 387, 372, 371), (381, 382, 367, 366), (376, 377, 362, 361), (387, 388, 373, 372), (382, 383, 368, 367), (377, 378, 363, 362), (388, 389, 374, 373), (383, 384, 369, 368), (378, 379, 364, 363), (389, 390, 375, 374), (384, 385, 370, 369), (398, 399, 384, 383), (393, 394, 379, 378), (404, 405, 390, 389), (399, 400, 385, 384), (394, 395, 380, 379), (400, 401, 386, 385), (395, 396, 381, 380), (401, 402, 387, 386), (396, 397, 382, 381), (391, 392, 377, 376), (402, 403, 388, 387), (397, 398, 383, 382), (392, 393, 378, 377), (403, 404, 389, 388), (417, 418, 403, 402), (412, 413, 398, 397), (407, 408, 393, 392), (418, 419, 404, 403), (413, 414, 399, 398), (408, 409, 394, 393), (419, 420, 405, 404), (414, 415, 400, 399), (409, 410, 395, 394), (415, 416, 401, 400), (410, 411, 396, 395), (416, 417, 402, 401), (411, 412, 397, 396), (406, 407, 392, 391), (431, 432, 417, 416), (426, 427, 412, 411), (421, 422, 407, 406), (432, 433, 418, 417), (427, 428, 413, 412), (422, 423, 408, 407), (433, 434, 419, 418), (428, 429, 414, 413), (423, 424, 409, 408), (434, 435, 420, 419), (429, 430, 415, 414), (424, 425, 410, 409), (430, 431, 416, 415), (425, 426, 411, 410), (439, 440, 425, 424), (445, 446, 431, 430), (440, 441, 426, 425), (446, 447, 432, 431), (441, 442, 427, 426), (436, 437, 422, 421), (447, 448, 433, 432), (442, 443, 428, 427), (437, 438, 423, 422), (448, 449, 434, 433), (443, 444, 429, 428), (438, 439, 424, 423), (449, 450, 435, 434), (444, 445, 430, 429), (459, 460, 444, 443), (454, 455, 439, 438), (465, 466, 450, 449), (460, 461, 445, 444), (455, 456, 440, 439), (461, 462, 446, 445), (456, 457, 441, 440), (462, 463, 447, 446), (457, 458, 442, 441), (452, 453, 437, 436), (463, 464, 448, 447), (458, 459, 443, 442), (453, 454, 438, 437), (464, 465, 449, 448), (478, 479, 464, 463), (473, 474, 459, 458), (468, 469, 454, 453), (479, 480, 465, 464), (474, 475, 460, 459), (469, 470, 455, 454), (480, 481, 466, 465), (475, 476, 461, 460), (470, 471, 456, 455), (476, 477, 462, 461), (471, 472, 457, 456), (477, 478, 463, 462), (472, 473, 458, 457), (467, 468, 453, 452), (29, 330, 14), (451, 15, 0), (44, 330, 29), (451, 30, 15), (59, 330, 44), (451, 45, 30), (74, 330, 59), (451, 60, 45), (89, 330, 74), (451, 75, 60), (104, 330, 89), (451, 90, 75), (119, 330, 104), (451, 105, 90), (451, 120, 105), (134, 330, 119), (149, 330, 134), (451, 135, 120), (164, 330, 149), (451, 150, 135), (179, 330, 164), (451, 165, 150), (451, 180, 165), (194, 330, 179), (209, 330, 194), (451, 195, 180), (224, 330, 209), (451, 210, 195), (239, 330, 224), (451, 225, 210), (451, 240, 225), (254, 330, 239), (269, 330, 254), (451, 255, 240), (284, 330, 269), (451, 270, 255), (299, 330, 284), (451, 285, 270), (451, 300, 285), (314, 330, 299), (329, 330, 314), (451, 315, 300), (345, 330, 329), (451, 331, 315), (360, 330, 345), (451, 346, 331), (451, 361, 346), (375, 330, 360), (390, 330, 375), (451, 376, 361), (405, 330, 390), (451, 391, 376), (420, 330, 405), (451, 406, 391), (451, 421, 406), (435, 330, 420), (450, 330, 435), (451, 436, 421), (466, 330, 450), (451, 452, 436), (481, 330, 466), (451, 467, 452), (10, 11, 478, 477), (5, 6, 473, 472), (0, 1, 468, 467), (11, 12, 479, 478), (6, 7, 474, 473), (1, 2, 469, 468), (12, 13, 480, 479), (7, 8, 475, 474), (2, 3, 470, 469), (13, 14, 481, 480), (8, 9, 476, 475), (3, 4, 471, 470), (14, 330, 481), (9, 10, 477, 476), (4, 5, 472, 471), (451, 0, 467)])
me_sphere.polygons.foreach_set('use_smooth', [True] * 512)
me_sphere.materials.append(mat_material_003)
me_sphere.use_remesh_preserve_volume = False
me_sphere.use_remesh_preserve_attributes = False
me_sphere.use_mirror_vertex_groups = False
me_sphere.update()
me_plane_001 = bpy.data.meshes.new('Plane.001')
me_plane_001.from_pydata([(1.0, -1.0, 0.0), (-1.0, -1.0, 0.0), (1.0, 1.0, 0.0), (-1.0, 1.0, 0.0)], [], [(2, 3, 1, 0)])
me_plane_001.materials.append(mat_material_001)
me_plane_001.use_remesh_preserve_volume = False
me_plane_001.use_remesh_preserve_attributes = False
me_plane_001.use_mirror_vertex_groups = False
me_plane_001.update()
me_circle_002 = bpy.data.meshes.new('Circle.002')
me_circle_002.from_pydata([(0.0, 0.0, 0.1), (0.0, 1.0, 0.0), (-0.3827, 0.9239, 0.0), (-0.7071, 0.7071, 0.0), (-0.9239, 0.3827, 0.0), (-1.0, -4.371e-08, 0.0), (-0.9239, -0.3827, 0.0), (-0.7071, -0.7071, 0.0), (-0.3827, -0.9239, 0.0), (-1.51e-07, -1.0, 0.0), (0.3827, -0.9239, 0.0), (0.7071, -0.7071, 0.0), (0.9239, -0.3827, 0.0), (1.0, 1.192e-08, 0.0), (0.9239, 0.3827, 0.0), (0.7071, 0.7071, 0.0), (0.3827, 0.9239, 0.0), (0.0, 0.0, -0.2), (0.0, 1.0, -0.1), (-0.3827, 0.9239, -0.1), (-0.7071, 0.7071, -0.1), (-0.9239, 0.3827, -0.1), (-1.0, -4.371e-08, -0.1), (-0.9239, -0.3827, -0.1), (-0.7071, -0.7071, -0.1), (-0.3827, -0.9239, -0.1), (-1.51e-07, -1.0, -0.1), (0.3827, -0.9239, -0.1), (0.7071, -0.7071, -0.1), (0.9239, -0.3827, -0.1), (1.0, 1.192e-08, -0.1), (0.9239, 0.3827, -0.1), (0.7071, 0.7071, -0.1), (0.3827, 0.9239, -0.1), (4.843e-09, 1.1, 0.005), (-0.421, 1.016, 0.005), (-0.7778, 0.7778, 0.005), (-1.016, 0.421, 0.005), (-1.1, -4.939e-08, 0.005), (-1.016, -0.421, 0.005), (-0.7778, -0.7778, 0.005), (-0.421, -1.016, 0.005), (-1.613e-07, -1.1, 0.005), (0.421, -1.016, 0.005), (0.7778, -0.7778, 0.005), (1.016, -0.421, 0.005), (1.1, 1.181e-08, 0.005), (1.016, 0.421, 0.005), (0.7778, 0.7778, 0.005), (0.421, 1.016, 0.005), (4.843e-09, 1.1, -0.105), (-0.421, 1.016, -0.105), (-0.7778, 0.7778, -0.105), (-1.016, 0.421, -0.105), (-1.1, -4.939e-08, -0.105), (-1.016, -0.421, -0.105), (-0.7778, -0.7778, -0.105), (-0.421, -1.016, -0.105), (-1.613e-07, -1.1, -0.105), (0.421, -1.016, -0.105), (0.7778, -0.7778, -0.105), (1.016, -0.421, -0.105), (1.1, 1.181e-08, -0.105), (1.016, 0.421, -0.105), (0.7778, 0.7778, -0.105), (0.421, 1.016, -0.105), (0.0, 1.0, 0.058), (-0.3827, 0.9239, 0.058), (-0.7071, 0.7071, 0.058), (-0.9239, 0.3827, 0.058), (-1.0, -4.371e-08, 0.058), (-0.9239, -0.3827, 0.058), (-0.7071, -0.7071, 0.058), (-0.3827, -0.9239, 0.058), (-1.51e-07, -1.0, 0.058), (0.3827, -0.9239, 0.058), (0.7071, -0.7071, 0.058), (0.9239, -0.3827, 0.058), (1.0, 1.192e-08, 0.058), (0.9239, 0.3827, 0.058), (0.7071, 0.7071, 0.058), (0.3827, 0.9239, 0.058), (0.0, 1.0, -0.158), (-0.3827, 0.9239, -0.158), (-0.7071, 0.7071, -0.158), (-0.9239, 0.3827, -0.158), (-1.0, -4.371e-08, -0.158), (-0.9239, -0.3827, -0.158), (-0.7071, -0.7071, -0.158), (-0.3827, -0.9239, -0.158), (-1.51e-07, -1.0, -0.158), (0.3827, -0.9239, -0.158), (0.7071, -0.7071, -0.158), (0.9239, -0.3827, -0.158), (1.0, 1.192e-08, -0.158), (0.9239, 0.3827, -0.158), (0.7071, 0.7071, -0.158), (0.3827, 0.9239, -0.158), (4.843e-09, 1.1, 0.0688), (-0.421, 1.016, 0.0688), (-0.7778, 0.7778, 0.0688), (-1.016, 0.421, 0.0688), (-1.1, -4.939e-08, 0.0688), (-1.016, -0.421, 0.0688), (-0.7778, -0.7778, 0.0688), (-0.421, -1.016, 0.0688), (-1.613e-07, -1.1, 0.0688), (0.421, -1.016, 0.0688), (0.7778, -0.7778, 0.0688), (1.016, -0.421, 0.0688), (1.1, 1.181e-08, 0.0688), (1.016, 0.421, 0.0688), (0.7778, 0.7778, 0.0688), (0.421, 1.016, 0.0688), (4.843e-09, 1.1, -0.1688), (-0.421, 1.016, -0.1688), (-0.7778, 0.7778, -0.1688), (-1.016, 0.421, -0.1688), (-1.1, -4.939e-08, -0.1688), (-1.016, -0.421, -0.1688), (-0.7778, -0.7778, -0.1688), (-0.421, -1.016, -0.1688), (-1.613e-07, -1.1, -0.1688), (0.421, -1.016, -0.1688), (0.7778, -0.7778, -0.1688), (1.016, -0.421, -0.1688), (1.1, 1.181e-08, -0.1688), (1.016, 0.421, -0.1688), (0.7778, 0.7778, -0.1688), (0.421, 1.016, -0.1688)], [], [(0, 2, 1), (0, 3, 2), (0, 4, 3), (0, 5, 4), (0, 6, 5), (0, 7, 6), (0, 8, 7), (0, 9, 8), (0, 10, 9), (0, 11, 10), (0, 12, 11), (0, 13, 12), (0, 14, 13), (0, 15, 14), (0, 16, 15), (0, 1, 16), (17, 18, 19), (17, 19, 20), (17, 20, 21), (17, 21, 22), (17, 22, 23), (17, 23, 24), (17, 24, 25), (17, 25, 26), (17, 26, 27), (17, 27, 28), (17, 28, 29), (17, 29, 30), (17, 30, 31), (17, 31, 32), (17, 32, 33), (17, 33, 18), (68, 67, 2, 3), (67, 66, 1, 2), (129, 128, 64, 65), (126, 125, 61, 62), (123, 122, 58, 59), (120, 119, 55, 56), (117, 116, 52, 53), (113, 98, 34, 49), (47, 46, 110, 111), (44, 43, 107, 108), (41, 40, 104, 105), (38, 37, 101, 102), (35, 34, 98, 99), (32, 31, 95, 96), (29, 28, 92, 93), (26, 25, 89, 90), (57, 56, 40, 41), (65, 64, 48, 49), (52, 51, 35, 36), (60, 59, 43, 44), (55, 54, 38, 39), (63, 62, 46, 47), (58, 57, 41, 42), (49, 34, 50, 65), (53, 52, 36, 37), (61, 60, 44, 45), (51, 50, 34, 35), (56, 55, 39, 40), (64, 63, 47, 48), (59, 58, 42, 43), (54, 53, 37, 38), (62, 61, 45, 46), (23, 22, 86, 87), (20, 19, 83, 84), (19, 18, 82, 83), (81, 80, 15, 16), (78, 77, 12, 13), (75, 74, 9, 10), (72, 71, 6, 7), (69, 68, 3, 4), (128, 127, 63, 64), (125, 124, 60, 61), (122, 121, 57, 58), (119, 118, 54, 55), (116, 115, 51, 52), (49, 48, 112, 113), (46, 45, 109, 110), (43, 42, 106, 107), (90, 89, 121, 122), (106, 105, 73, 74), (93, 92, 124, 125), (109, 108, 76, 77), (96, 95, 127, 128), (112, 111, 79, 80), (86, 85, 117, 118), (102, 101, 69, 70), (89, 88, 120, 121), (105, 104, 72, 73), (92, 91, 123, 124), (108, 107, 75, 76), (95, 94, 126, 127), (111, 110, 78, 79), (129, 114, 82, 97), (81, 66, 98, 113), (103, 102, 70, 71), (87, 86, 118, 119), (100, 99, 67, 68), (84, 83, 115, 116), (99, 98, 66, 67), (83, 82, 114, 115), (113, 112, 80, 81), (97, 96, 128, 129), (110, 109, 77, 78), (94, 93, 125, 126), (107, 106, 74, 75), (91, 90, 122, 123), (104, 103, 71, 72), (88, 87, 119, 120), (101, 100, 68, 69), (85, 84, 116, 117), (71, 70, 5, 6), (74, 73, 8, 9), (77, 76, 11, 12), (80, 79, 14, 15), (22, 21, 85, 86), (25, 24, 88, 89), (28, 27, 91, 92), (31, 30, 94, 95), (97, 82, 18, 33), (36, 35, 99, 100), (39, 38, 102, 103), (42, 41, 105, 106), (45, 44, 108, 109), (48, 47, 111, 112), (115, 114, 50, 51), (118, 117, 53, 54), (121, 120, 56, 57), (124, 123, 59, 60), (127, 126, 62, 63), (65, 50, 114, 129), (70, 69, 4, 5), (73, 72, 7, 8), (76, 75, 10, 11), (79, 78, 13, 14), (16, 1, 66, 81), (21, 20, 84, 85), (24, 23, 87, 88), (27, 26, 90, 91), (30, 29, 93, 94), (33, 32, 96, 97), (37, 36, 100, 101), (40, 39, 103, 104)])
me_circle_002.polygons.foreach_set('use_smooth', [True] * 144)
me_circle_002.polygons.foreach_set('material_index', [1, 1, 1, 1, 1, 1, 1, 1, 1, 1, 1, 1, 1, 1, 1, 1, 1, 1, 1, 1, 1, 1, 1, 1, 1, 1, 1, 1, 1, 1, 1, 1, 0, 0, 0, 0, 0, 0, 0, 0, 0, 0, 0, 0, 0, 0, 0, 0, 0, 0, 0, 0, 0, 0, 0, 0, 0, 0, 0, 0, 0, 0, 0, 0, 0, 0, 0, 0, 0, 0, 0, 0, 0, 0, 0, 0, 0, 0, 0, 0, 0, 0, 0, 0, 0, 0, 0, 0, 0, 0, 0, 0, 0, 0, 0, 0, 0, 0, 0, 0, 0, 0, 0, 0, 0, 0, 0, 0, 0, 0, 0, 0, 0, 0, 0, 0, 0, 0, 0, 0, 0, 0, 0, 0, 0, 0, 0, 0, 0, 0, 0, 0, 0, 0, 0, 0, 0, 0, 0, 0, 0, 0, 0, 0])
_k = {(1, 2): 1.0, (2, 3): 1.0, (3, 4): 1.0, (4, 5): 1.0, (5, 6): 1.0, (6, 7): 1.0, (7, 8): 1.0, (8, 9): 1.0, (9, 10): 1.0, (10, 11): 1.0, (11, 12): 1.0, (12, 13): 1.0, (13, 14): 1.0, (14, 15): 1.0, (15, 16): 1.0, (1, 16): 1.0, (18, 19): 1.0, (19, 20): 1.0, (20, 21): 1.0, (21, 22): 1.0, (22, 23): 1.0, (23, 24): 1.0, (24, 25): 1.0, (25, 26): 1.0, (26, 27): 1.0, (27, 28): 1.0, (28, 29): 1.0, (29, 30): 1.0, (30, 31): 1.0, (31, 32): 1.0, (32, 33): 1.0, (18, 33): 1.0}
me_circle_002.attributes.new('crease_edge', 'FLOAT', 'EDGE').data.foreach_set('value', [_k.get((min(e.vertices), max(e.vertices)), 0.0) for e in me_circle_002.edges])
me_circle_002.materials.append(mat_body)
me_circle_002.materials.append(mat_glass)
me_circle_002.use_remesh_preserve_volume = False
me_circle_002.use_remesh_preserve_attributes = False
me_circle_002.use_mirror_vertex_groups = False
me_circle_002.update()

# ---- curves / text
cu_beziercurve = bpy.data.curves.new('BezierCurve', 'CURVE')
cu_beziercurve.dimensions = '3D'
_sp = cu_beziercurve.splines.new('BEZIER'); _sp.bezier_points.add(4)
_sp.bezier_points.foreach_set('co', [-1.0, 0.0, 0.0, 1.0, 0.0, -0.06605, 1.926, -1.1, -0.06605, 3.011, -1.122, -0.06605, 4.483, -1.8, -0.06605])
_sp.bezier_points.foreach_set('handle_left', [-1.498, -0.4978, 0.06577, 0.125, 0.4841, -0.06605, 1.564, -0.6708, -0.06605, 2.587, -1.114, -0.06605, 4.059, -1.791, -0.06605])
_sp.bezier_points.foreach_set('handle_right', [-0.5, 0.5, -0.06605, 1.875, -0.4841, -0.06605, 2.287, -1.53, -0.06605, 3.435, -1.131, -0.06605, 4.909, -1.809, -0.06605])
for _p, _l, _r in zip(_sp.bezier_points, ['ALIGNED', 'ALIGNED', 'ALIGNED', 'ALIGNED', 'ALIGNED'], ['ALIGNED', 'ALIGNED', 'ALIGNED', 'ALIGNED', 'ALIGNED']): _p.handle_left_type = _l; _p.handle_right_type = _r
_sp.order_u = 0
_sp.order_v = 0
cu_beziercurve.use_path = True
cu_beziercurve.use_path_clamp = True
cu_beziercurve.bevel_resolution = 0
cu_beziercurve.fill_mode = 'HALF'

# ---- objects
ob_circle_001 = bpy.data.objects.new('Circle.001', me_circle_003)
ob_beziercurve = bpy.data.objects.new('BezierCurve', cu_beziercurve)
ob_sphere = bpy.data.objects.new('Sphere', me_sphere)
ob_plane = bpy.data.objects.new('Plane', me_plane_001)
ob_circle = bpy.data.objects.new('Circle', me_circle_002)
ob_camera = bpy.data.objects.new('Camera', cam_camera)

# ---- transforms, parenting, visibility, modifiers, constraints
ob_circle_001.location = (1.143, -1.3, 0.9491)
ob_circle_001.rotation_euler = (9.228e-08, 0.9362, -0.9599)
ob_circle_001.lineart.crease_threshold = 0.0
_m = ob_circle_001.modifiers.new('Subsurf', 'SUBSURF')
_m.uv_smooth = 'PRESERVE_CORNERS'
_m.quality = 2
_m.levels = 3
_m.show_only_control_edges = False
ob_beziercurve.location = (1.997, 0.0, 0.1)
ob_beziercurve.lineart.crease_threshold = 0.0
ob_sphere.location = (1.1, 0.09, 0.1)
ob_sphere.scale = (-0.04, -0.04, -0.04)
ob_sphere.lineart.crease_threshold = 0.0
_m = ob_sphere.modifiers.new('Array', 'ARRAY')
_m.count = 100
_m.constant_offset_displace = (0.0, 0.0, 0.0)
_m.relative_offset_displace = (-1.0, 0.0, 0.0)
_m = ob_sphere.modifiers.new('Curve', 'CURVE')
_m.object = ob_beziercurve
ob_plane.location = (0.0, 0.0, 0.0)
ob_plane.scale = (64.0, 64.0, 64.0)
ob_plane.lineart.crease_threshold = 0.0
ob_circle.location = (0.0, 0.0, 0.1866)
ob_circle.rotation_euler = (8.754e-12, 0.01141, 1.534e-09)
ob_circle.lineart.crease_threshold = 0.0
_m = ob_circle.modifiers.new('Subsurf', 'SUBSURF')
_m.uv_smooth = 'PRESERVE_CORNERS'
_m.quality = 2
_m.levels = 3
_m.show_only_control_edges = False
ob_camera.location = (3.188, -8.825, 7.088)
ob_camera.rotation_euler = (0.8988, 9.541e-09, 0.007)
ob_camera.scale = (1.0, 1.0, 1.0)
ob_camera.lock_rotations_4d = False
ob_camera.empty_display_type = 'ARROWS'
ob_camera.color = (0.0, 0.0, 0.0, 0.0)
ob_camera.display_type = 'WIRE'
ob_camera.lineart.crease_threshold = 0.0

# ---- collection membership
col_collection_1.objects.link(ob_circle_001)
col_collection_1.objects.link(ob_beziercurve)
col_collection_1.objects.link(ob_sphere)
col_collection_1.objects.link(ob_plane)
col_collection_1.objects.link(ob_circle)
col_collection_1.objects.link(ob_camera)

# ---- scene / render settings (as saved in the file)
scene.camera = ob_camera
scene.frame_start = 1; scene.frame_end = 250; scene.frame_set(1)
scene.render.engine = 'CYCLES'
scene.render.image_settings.color_mode = 'RGB'
scene.render.image_settings.compression = 90
scene.render.resolution_percentage = 50
scene.render.dither_intensity = 0.0
scene.render.bake_margin = 2
scene.render.bake_bias = 0.0
scene.cycles.use_denoising = False
scene.cycles.samples = 100
scene.cycles.sampling_pattern = 'TABULATED_SOBOL'
scene.cycles.light_sampling_threshold = 0.0
scene.cycles.use_adaptive_sampling = False
scene.cycles.use_light_tree = False
scene.cycles.blur_glossy = 0.0
scene.cycles.volume_bounces = 1
scene.cycles.pixel_filter_type = 'GAUSSIAN'
scene.cycles.sample_clamp_indirect = 0.0
scene.view_settings.view_transform = 'Standard'
bpy.context.view_layer.update()

# ---- added for rendering (the .blend has no usable light): sun
light_auto_sun = bpy.data.lights.new('AutoSun', 'SUN')
light_auto_sun.energy = 3.0
light_auto_sun.angle = 0.0523599
ob_auto_sun = bpy.data.objects.new('AutoSun', light_auto_sun)
scene.collection.objects.link(ob_auto_sun)
ob_auto_sun.rotation_euler = (0.872665, 0.174533, 0.523599)
bpy.context.view_layer.update()
